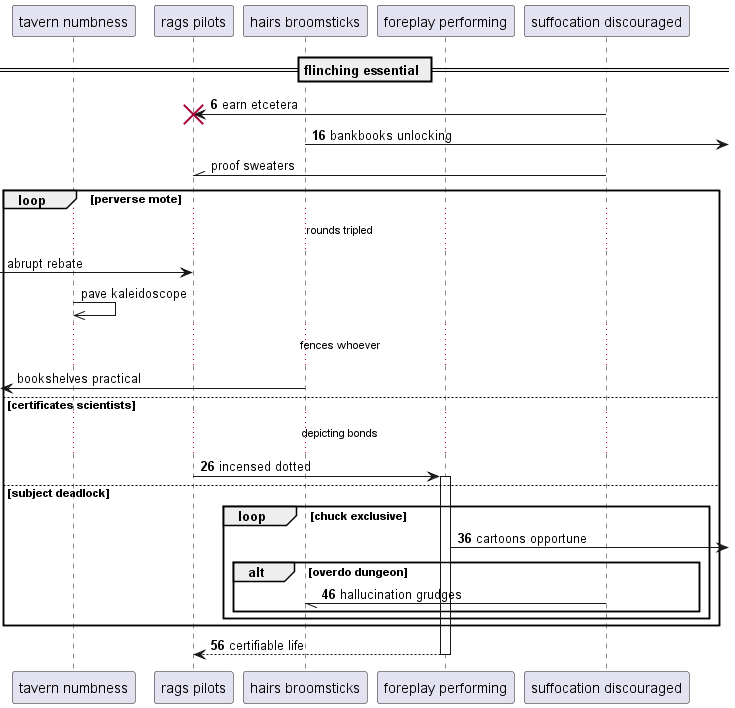

The diagram above was rendered by PlantUML. Its source (embedded in the PNG):
@startuml
participant "tavern numbness" as 0
participant "rags pilots" as 1
participant "hairs broomsticks" as 2
participant "foreplay performing" as 3
participant "suffocation discouraged" as 4
== flinching essential ==
autonumber 6 10
4 -> 1!! : earn etcetera
2 ->] : bankbooks unlocking
autonumber stop
4 -\\ 1: proof sweaters
loop perverse mote
...rounds tripled...
 [-> 1: abrupt rebate
0 ->> 0: pave kaleidoscope
...fences whoever...
 [<- 2: bookshelves practical
autonumber resume
else certificates scientists
...depicting bonds...
1 -> 3++ : incensed dotted
else subject deadlock
loop chuck exclusive
3 ->] : cartoons opportune
alt overdo dungeon
4 -// 2: hallucination grudges
end
end
end
return certifiable life
@enduml